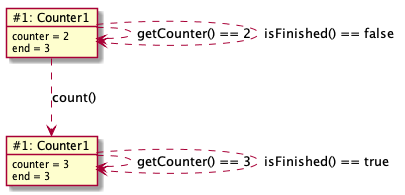

The diagram above was rendered by PlantUML. Its source (embedded in the PNG):
@startuml
object "~#1: Counter1" as counter1 {
	counter = 2
	end = 3
}
counter1 ..> counter1: getCounter() == 2
counter1 ..> counter1: isFinished() == false

object "~#1: Counter1" as counter2 {
	counter = 3
	end = 3
}
counter1 ..d> counter2: count()

counter2 ..> counter2: getCounter() == 3
counter2 ..> counter2: isFinished() == true
@enduml